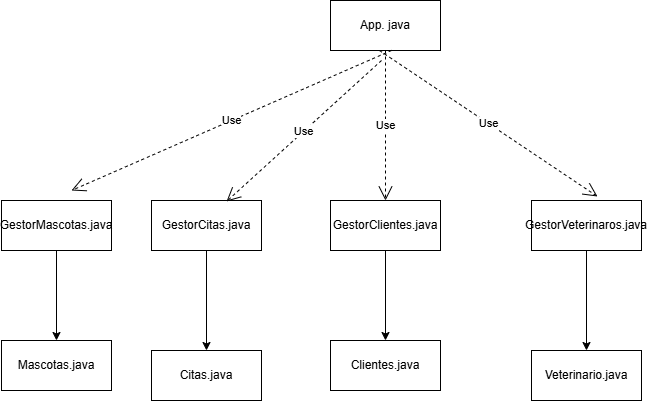

The diagram above was exported from draw.io. Its source (the exported page's mxGraphModel, read from the mxfile embedded in the PNG):
<mxGraphModel dx="1111" dy="563" grid="1" gridSize="10" guides="1" tooltips="1" connect="1" arrows="1" fold="1" page="1" pageScale="1" pageWidth="827" pageHeight="1169" math="0" shadow="0">
  <root>
    <mxCell id="0" />
    <mxCell id="1" parent="0" />
    <mxCell id="Fd7HA7KJqV_3MCPD2Wui-2" value="App. java" style="html=1;whiteSpace=wrap;" vertex="1" parent="1">
      <mxGeometry x="359" y="80" width="110" height="50" as="geometry" />
    </mxCell>
    <mxCell id="Fd7HA7KJqV_3MCPD2Wui-21" value="" style="edgeStyle=orthogonalEdgeStyle;rounded=0;orthogonalLoop=1;jettySize=auto;html=1;" edge="1" parent="1" source="Fd7HA7KJqV_3MCPD2Wui-3" target="Fd7HA7KJqV_3MCPD2Wui-14">
      <mxGeometry relative="1" as="geometry" />
    </mxCell>
    <mxCell id="Fd7HA7KJqV_3MCPD2Wui-3" value="GestorClientes.java" style="html=1;whiteSpace=wrap;" vertex="1" parent="1">
      <mxGeometry x="359" y="280" width="110" height="50" as="geometry" />
    </mxCell>
    <mxCell id="Fd7HA7KJqV_3MCPD2Wui-5" value="Use" style="endArrow=open;endSize=12;dashed=1;html=1;rounded=0;exitX=0.5;exitY=1;exitDx=0;exitDy=0;" edge="1" parent="1" source="Fd7HA7KJqV_3MCPD2Wui-2" target="Fd7HA7KJqV_3MCPD2Wui-3">
      <mxGeometry width="160" relative="1" as="geometry">
        <mxPoint x="330" y="290" as="sourcePoint" />
        <mxPoint x="490" y="290" as="targetPoint" />
      </mxGeometry>
    </mxCell>
    <mxCell id="Fd7HA7KJqV_3MCPD2Wui-20" value="" style="edgeStyle=orthogonalEdgeStyle;rounded=0;orthogonalLoop=1;jettySize=auto;html=1;" edge="1" parent="1" source="Fd7HA7KJqV_3MCPD2Wui-6" target="Fd7HA7KJqV_3MCPD2Wui-13">
      <mxGeometry relative="1" as="geometry" />
    </mxCell>
    <mxCell id="Fd7HA7KJqV_3MCPD2Wui-6" value="GestorCitas.java" style="html=1;whiteSpace=wrap;" vertex="1" parent="1">
      <mxGeometry x="180" y="280" width="110" height="50" as="geometry" />
    </mxCell>
    <mxCell id="Fd7HA7KJqV_3MCPD2Wui-22" value="" style="edgeStyle=orthogonalEdgeStyle;rounded=0;orthogonalLoop=1;jettySize=auto;html=1;" edge="1" parent="1" source="Fd7HA7KJqV_3MCPD2Wui-7" target="Fd7HA7KJqV_3MCPD2Wui-15">
      <mxGeometry relative="1" as="geometry" />
    </mxCell>
    <mxCell id="Fd7HA7KJqV_3MCPD2Wui-7" value="GestorVeterinaros.java" style="html=1;whiteSpace=wrap;" vertex="1" parent="1">
      <mxGeometry x="560" y="280" width="110" height="50" as="geometry" />
    </mxCell>
    <mxCell id="Fd7HA7KJqV_3MCPD2Wui-19" value="" style="edgeStyle=orthogonalEdgeStyle;rounded=0;orthogonalLoop=1;jettySize=auto;html=1;" edge="1" parent="1" source="Fd7HA7KJqV_3MCPD2Wui-8" target="Fd7HA7KJqV_3MCPD2Wui-12">
      <mxGeometry relative="1" as="geometry" />
    </mxCell>
    <mxCell id="Fd7HA7KJqV_3MCPD2Wui-8" value="GestorMascotas.java" style="html=1;whiteSpace=wrap;" vertex="1" parent="1">
      <mxGeometry x="30" y="280" width="110" height="50" as="geometry" />
    </mxCell>
    <mxCell id="Fd7HA7KJqV_3MCPD2Wui-9" value="Use" style="endArrow=open;endSize=12;dashed=1;html=1;rounded=0;" edge="1" parent="1">
      <mxGeometry width="160" relative="1" as="geometry">
        <mxPoint x="420" y="130" as="sourcePoint" />
        <mxPoint x="100" y="270" as="targetPoint" />
      </mxGeometry>
    </mxCell>
    <mxCell id="Fd7HA7KJqV_3MCPD2Wui-10" value="Use" style="endArrow=open;endSize=12;dashed=1;html=1;rounded=0;exitX=0.445;exitY=1;exitDx=0;exitDy=0;entryX=0.6;entryY=-0.08;entryDx=0;entryDy=0;entryPerimeter=0;exitPerimeter=0;" edge="1" parent="1" source="Fd7HA7KJqV_3MCPD2Wui-2" target="Fd7HA7KJqV_3MCPD2Wui-7">
      <mxGeometry width="160" relative="1" as="geometry">
        <mxPoint x="410" y="170" as="sourcePoint" />
        <mxPoint x="410" y="320" as="targetPoint" />
      </mxGeometry>
    </mxCell>
    <mxCell id="Fd7HA7KJqV_3MCPD2Wui-11" value="Use" style="endArrow=open;endSize=12;dashed=1;html=1;rounded=0;entryX=0.682;entryY=0.02;entryDx=0;entryDy=0;entryPerimeter=0;" edge="1" parent="1" target="Fd7HA7KJqV_3MCPD2Wui-6">
      <mxGeometry width="160" relative="1" as="geometry">
        <mxPoint x="410" y="140" as="sourcePoint" />
        <mxPoint x="390" y="540" as="targetPoint" />
      </mxGeometry>
    </mxCell>
    <mxCell id="Fd7HA7KJqV_3MCPD2Wui-12" value="Mascotas.java" style="html=1;whiteSpace=wrap;" vertex="1" parent="1">
      <mxGeometry x="30" y="420" width="110" height="50" as="geometry" />
    </mxCell>
    <mxCell id="Fd7HA7KJqV_3MCPD2Wui-13" value="Citas.java" style="html=1;whiteSpace=wrap;" vertex="1" parent="1">
      <mxGeometry x="180" y="430" width="110" height="50" as="geometry" />
    </mxCell>
    <mxCell id="Fd7HA7KJqV_3MCPD2Wui-14" value="Clientes.java" style="html=1;whiteSpace=wrap;" vertex="1" parent="1">
      <mxGeometry x="359" y="420" width="110" height="50" as="geometry" />
    </mxCell>
    <mxCell id="Fd7HA7KJqV_3MCPD2Wui-15" value="Veterinario.java" style="html=1;whiteSpace=wrap;" vertex="1" parent="1">
      <mxGeometry x="560" y="430" width="110" height="50" as="geometry" />
    </mxCell>
  </root>
</mxGraphModel>